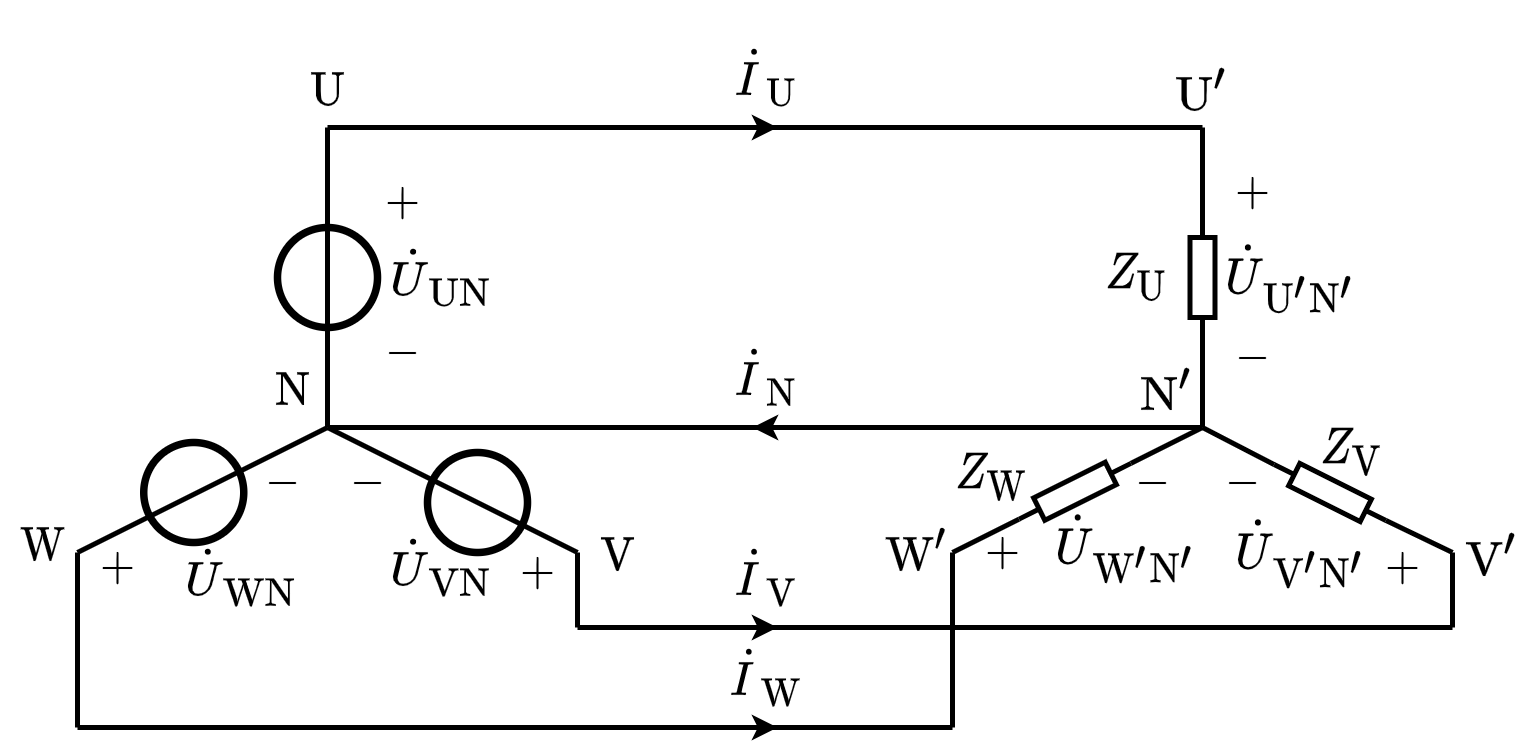

The diagram above was exported from draw.io. Its source (the exported page's mxGraphModel, read from the mxfile embedded in the PNG):
<mxGraphModel dx="464" dy="269" grid="1" gridSize="5" guides="1" tooltips="1" connect="1" arrows="1" fold="1" page="1" pageScale="1" pageWidth="827" pageHeight="1169" math="1" shadow="0">
  <root>
    <mxCell id="0" />
    <mxCell id="1" parent="0" />
    <mxCell id="xHv-iX4G9i6xP9TIUUoD-20" value="" style="ellipse;whiteSpace=wrap;html=1;aspect=fixed;labelBorderColor=none;fontSize=8;strokeColor=default;strokeWidth=1.5;fillColor=none;" vertex="1" parent="1">
      <mxGeometry x="150" y="80" width="20" height="20" as="geometry" />
    </mxCell>
    <mxCell id="xHv-iX4G9i6xP9TIUUoD-21" value="" style="endArrow=none;html=1;rounded=0;fontSize=8;startSize=4;endSize=4;exitX=0.5;exitY=0;exitDx=0;exitDy=0;" edge="1" parent="1" source="xHv-iX4G9i6xP9TIUUoD-20">
      <mxGeometry width="50" height="50" relative="1" as="geometry">
        <mxPoint x="160" y="130" as="sourcePoint" />
        <mxPoint x="160" y="60" as="targetPoint" />
      </mxGeometry>
    </mxCell>
    <mxCell id="xHv-iX4G9i6xP9TIUUoD-23" value="" style="endArrow=none;html=1;rounded=0;fontSize=8;entryX=0.5;entryY=0;entryDx=0;entryDy=0;exitX=0.5;exitY=1;exitDx=0;exitDy=0;" edge="1" parent="1" source="xHv-iX4G9i6xP9TIUUoD-20" target="xHv-iX4G9i6xP9TIUUoD-20">
      <mxGeometry width="50" height="50" relative="1" as="geometry">
        <mxPoint x="190" y="120" as="sourcePoint" />
        <mxPoint x="240" y="70" as="targetPoint" />
      </mxGeometry>
    </mxCell>
    <mxCell id="xHv-iX4G9i6xP9TIUUoD-24" value="" style="endArrow=none;html=1;rounded=0;fontSize=8;entryX=0.5;entryY=1;entryDx=0;entryDy=0;" edge="1" parent="1" target="xHv-iX4G9i6xP9TIUUoD-20">
      <mxGeometry width="50" height="50" relative="1" as="geometry">
        <mxPoint x="160" y="120" as="sourcePoint" />
        <mxPoint x="245" y="75" as="targetPoint" />
      </mxGeometry>
    </mxCell>
    <mxCell id="xHv-iX4G9i6xP9TIUUoD-4" value="" style="ellipse;whiteSpace=wrap;html=1;aspect=fixed;labelBorderColor=none;fontSize=8;strokeColor=default;strokeWidth=1.5;fillColor=none;" vertex="1" parent="1">
      <mxGeometry x="180" y="125" width="20" height="20" as="geometry" />
    </mxCell>
    <mxCell id="xHv-iX4G9i6xP9TIUUoD-5" value="" style="endArrow=none;html=1;rounded=0;fontSize=8;startSize=4;endSize=4;" edge="1" parent="1">
      <mxGeometry width="50" height="50" relative="1" as="geometry">
        <mxPoint x="210" y="145" as="sourcePoint" />
        <mxPoint x="160" y="120" as="targetPoint" />
      </mxGeometry>
    </mxCell>
    <mxCell id="xHv-iX4G9i6xP9TIUUoD-12" value="" style="ellipse;whiteSpace=wrap;html=1;aspect=fixed;labelBorderColor=none;fontSize=8;strokeColor=default;strokeWidth=1.5;fillColor=none;" vertex="1" parent="1">
      <mxGeometry x="123.25" y="123" width="20" height="20" as="geometry" />
    </mxCell>
    <mxCell id="xHv-iX4G9i6xP9TIUUoD-13" value="" style="endArrow=none;html=1;rounded=0;fontSize=8;startSize=4;endSize=4;" edge="1" parent="1">
      <mxGeometry width="50" height="50" relative="1" as="geometry">
        <mxPoint x="110" y="145" as="sourcePoint" />
        <mxPoint x="160" y="120" as="targetPoint" />
      </mxGeometry>
    </mxCell>
    <mxCell id="xHv-iX4G9i6xP9TIUUoD-14" value="\(\dot{U}_\mathrm{WN}\)" style="text;html=1;resizable=1;autosize=1;align=center;verticalAlign=middle;points=[];fillColor=none;strokeColor=none;rounded=0;comic=0;movable=1;rotatable=1;deletable=1;editable=1;connectable=0;fontSize=8;" vertex="1" parent="1">
      <mxGeometry x="130" y="140" width="25" height="20" as="geometry" />
    </mxCell>
    <mxCell id="xHv-iX4G9i6xP9TIUUoD-49" value="" style="endArrow=classic;html=1;rounded=0;startSize=2;endSize=2;fontSize=8;" edge="1" parent="1">
      <mxGeometry width="50" height="50" relative="1" as="geometry">
        <mxPoint x="235" y="60" as="sourcePoint" />
        <mxPoint x="250" y="60" as="targetPoint" />
      </mxGeometry>
    </mxCell>
    <mxCell id="xHv-iX4G9i6xP9TIUUoD-50" value="$$\dot{I}_\mathrm{U}$$" style="text;html=1;align=center;verticalAlign=middle;resizable=1;points=[];autosize=1;strokeColor=none;fillColor=none;fontSize=8;movable=1;rotatable=1;deletable=1;editable=1;connectable=1;" vertex="1" parent="1">
      <mxGeometry x="235" y="40" width="25" height="20" as="geometry" />
    </mxCell>
    <mxCell id="xHv-iX4G9i6xP9TIUUoD-51" value="" style="endArrow=classic;html=1;rounded=0;startSize=2;endSize=2;fontSize=8;" edge="1" parent="1">
      <mxGeometry width="50" height="50" relative="1" as="geometry">
        <mxPoint x="260" y="120" as="sourcePoint" />
        <mxPoint x="245" y="120" as="targetPoint" />
      </mxGeometry>
    </mxCell>
    <mxCell id="xHv-iX4G9i6xP9TIUUoD-53" value="" style="endArrow=classic;html=1;rounded=0;startSize=2;endSize=2;fontSize=8;" edge="1" parent="1">
      <mxGeometry width="50" height="50" relative="1" as="geometry">
        <mxPoint x="225" y="180" as="sourcePoint" />
        <mxPoint x="250" y="180" as="targetPoint" />
      </mxGeometry>
    </mxCell>
    <mxCell id="xHv-iX4G9i6xP9TIUUoD-55" value="" style="endArrow=classic;html=1;rounded=0;startSize=2;endSize=2;fontSize=8;" edge="1" parent="1">
      <mxGeometry width="50" height="50" relative="1" as="geometry">
        <mxPoint x="230" y="160" as="sourcePoint" />
        <mxPoint x="250" y="160" as="targetPoint" />
      </mxGeometry>
    </mxCell>
    <mxCell id="xHv-iX4G9i6xP9TIUUoD-57" value="\(\dot{U}_\mathrm{UN}\)" style="text;html=1;resizable=1;autosize=1;align=center;verticalAlign=middle;points=[];fillColor=none;strokeColor=none;rounded=0;comic=0;movable=1;rotatable=1;deletable=1;editable=1;connectable=0;fontSize=8;" vertex="1" parent="1">
      <mxGeometry x="170" y="80" width="25" height="20" as="geometry" />
    </mxCell>
    <mxCell id="xHv-iX4G9i6xP9TIUUoD-58" value="\(\dot{U}_\mathrm{VN}\)" style="text;html=1;resizable=1;autosize=1;align=center;verticalAlign=middle;points=[];fillColor=none;strokeColor=none;rounded=0;comic=0;movable=1;rotatable=1;deletable=1;editable=1;connectable=0;fontSize=8;" vertex="1" parent="1">
      <mxGeometry x="170" y="138" width="25" height="20" as="geometry" />
    </mxCell>
    <mxCell id="xHv-iX4G9i6xP9TIUUoD-59" value="" style="endArrow=none;html=1;rounded=0;fontSize=8;" edge="1" parent="1">
      <mxGeometry width="50" height="50" relative="1" as="geometry">
        <mxPoint x="160" y="60" as="sourcePoint" />
        <mxPoint x="335" y="60" as="targetPoint" />
      </mxGeometry>
    </mxCell>
    <mxCell id="xHv-iX4G9i6xP9TIUUoD-60" value="" style="endArrow=none;html=1;rounded=0;fontSize=8;" edge="1" parent="1">
      <mxGeometry width="50" height="50" relative="1" as="geometry">
        <mxPoint x="210" y="145" as="sourcePoint" />
        <mxPoint x="210" y="160" as="targetPoint" />
      </mxGeometry>
    </mxCell>
    <mxCell id="xHv-iX4G9i6xP9TIUUoD-61" value="" style="endArrow=none;html=1;rounded=0;fontSize=8;" edge="1" parent="1">
      <mxGeometry width="50" height="50" relative="1" as="geometry">
        <mxPoint x="160" y="120" as="sourcePoint" />
        <mxPoint x="335" y="120" as="targetPoint" />
      </mxGeometry>
    </mxCell>
    <mxCell id="xHv-iX4G9i6xP9TIUUoD-62" value="" style="endArrow=none;html=1;rounded=0;fontSize=8;" edge="1" parent="1">
      <mxGeometry width="50" height="50" relative="1" as="geometry">
        <mxPoint x="110" y="145" as="sourcePoint" />
        <mxPoint x="110" y="180" as="targetPoint" />
      </mxGeometry>
    </mxCell>
    <mxCell id="xHv-iX4G9i6xP9TIUUoD-63" value="" style="endArrow=none;html=1;rounded=0;fontSize=8;" edge="1" parent="1">
      <mxGeometry width="50" height="50" relative="1" as="geometry">
        <mxPoint x="210" y="160" as="sourcePoint" />
        <mxPoint x="385" y="160" as="targetPoint" />
      </mxGeometry>
    </mxCell>
    <mxCell id="xHv-iX4G9i6xP9TIUUoD-64" value="" style="endArrow=none;html=1;rounded=0;fontSize=8;" edge="1" parent="1">
      <mxGeometry width="50" height="50" relative="1" as="geometry">
        <mxPoint x="110" y="180" as="sourcePoint" />
        <mxPoint x="285" y="180" as="targetPoint" />
      </mxGeometry>
    </mxCell>
    <mxCell id="xHv-iX4G9i6xP9TIUUoD-65" value="&lt;font style=&quot;font-size: 8px&quot;&gt;$$\mathrm{U}$$&lt;/font&gt;" style="text;html=1;align=center;verticalAlign=middle;resizable=1;points=[];autosize=1;strokeColor=none;fillColor=none;fontSize=8;movable=1;rotatable=1;deletable=1;editable=1;connectable=1;" vertex="1" parent="1">
      <mxGeometry x="150" y="45" width="20" height="15" as="geometry" />
    </mxCell>
    <mxCell id="xHv-iX4G9i6xP9TIUUoD-73" value="" style="endArrow=none;html=1;rounded=0;fontSize=8;startSize=4;endSize=4;exitX=0;exitY=0.5;exitDx=0;exitDy=0;exitPerimeter=0;" edge="1" parent="1" source="xHv-iX4G9i6xP9TIUUoD-29">
      <mxGeometry width="50" height="50" relative="1" as="geometry">
        <mxPoint x="335" y="80" as="sourcePoint" />
        <mxPoint x="335" y="60" as="targetPoint" />
      </mxGeometry>
    </mxCell>
    <mxCell id="xHv-iX4G9i6xP9TIUUoD-75" value="" style="endArrow=none;html=1;rounded=0;fontSize=8;entryX=1;entryY=0.5;entryDx=0;entryDy=0;entryPerimeter=0;" edge="1" parent="1" target="xHv-iX4G9i6xP9TIUUoD-29">
      <mxGeometry width="50" height="50" relative="1" as="geometry">
        <mxPoint x="335" y="120" as="sourcePoint" />
        <mxPoint x="335" y="100" as="targetPoint" />
      </mxGeometry>
    </mxCell>
    <mxCell id="xHv-iX4G9i6xP9TIUUoD-79" value="" style="endArrow=none;html=1;rounded=0;fontSize=8;startSize=4;endSize=4;startArrow=none;exitX=0;exitY=0.5;exitDx=0;exitDy=0;exitPerimeter=0;" edge="1" parent="1" source="xHv-iX4G9i6xP9TIUUoD-95">
      <mxGeometry width="50" height="50" relative="1" as="geometry">
        <mxPoint x="355" y="125" as="sourcePoint" />
        <mxPoint x="335" y="120" as="targetPoint" />
      </mxGeometry>
    </mxCell>
    <mxCell id="xHv-iX4G9i6xP9TIUUoD-83" value="" style="endArrow=none;html=1;rounded=0;fontSize=8;startSize=4;endSize=4;exitX=0;exitY=0.5;exitDx=0;exitDy=0;exitPerimeter=0;" edge="1" parent="1" source="xHv-iX4G9i6xP9TIUUoD-97">
      <mxGeometry width="50" height="50" relative="1" as="geometry">
        <mxPoint x="285" y="145" as="sourcePoint" />
        <mxPoint x="335" y="120" as="targetPoint" />
      </mxGeometry>
    </mxCell>
    <mxCell id="xHv-iX4G9i6xP9TIUUoD-84" value="\(\dot{U}_\mathrm{W'N'}\)" style="text;html=1;resizable=1;autosize=1;align=center;verticalAlign=middle;points=[];fillColor=none;strokeColor=none;rounded=0;comic=0;movable=1;rotatable=1;deletable=1;editable=1;connectable=0;fontSize=8;" vertex="1" parent="1">
      <mxGeometry x="304" y="134.25" width="31" height="20" as="geometry" />
    </mxCell>
    <mxCell id="xHv-iX4G9i6xP9TIUUoD-85" value="\(\dot{U}_\mathrm{U'N'}\)" style="text;html=1;resizable=1;autosize=1;align=center;verticalAlign=middle;points=[];fillColor=none;strokeColor=none;rounded=0;comic=0;movable=1;rotatable=1;deletable=1;editable=1;connectable=0;fontSize=8;" vertex="1" parent="1">
      <mxGeometry x="335" y="80" width="35" height="20" as="geometry" />
    </mxCell>
    <mxCell id="xHv-iX4G9i6xP9TIUUoD-86" value="\(\dot{U}_\mathrm{V'N'}\)" style="text;html=1;resizable=1;autosize=1;align=center;verticalAlign=middle;points=[];fillColor=none;strokeColor=none;rounded=0;comic=0;movable=1;rotatable=1;deletable=1;editable=1;connectable=0;fontSize=8;" vertex="1" parent="1">
      <mxGeometry x="340" y="135" width="30" height="20" as="geometry" />
    </mxCell>
    <mxCell id="xHv-iX4G9i6xP9TIUUoD-87" value="" style="endArrow=none;html=1;rounded=0;fontSize=8;" edge="1" parent="1">
      <mxGeometry width="50" height="50" relative="1" as="geometry">
        <mxPoint x="385" y="145" as="sourcePoint" />
        <mxPoint x="385" y="160" as="targetPoint" />
      </mxGeometry>
    </mxCell>
    <mxCell id="xHv-iX4G9i6xP9TIUUoD-88" value="&lt;font style=&quot;font-size: 8px&quot;&gt;$$\mathrm{U}'$$&lt;/font&gt;" style="text;html=1;align=center;verticalAlign=middle;resizable=1;points=[];autosize=1;strokeColor=none;fillColor=none;connectable=0;movable=1;rotatable=1;deletable=1;editable=1;fontSize=8;" vertex="1" parent="1">
      <mxGeometry x="325" y="45" width="20" height="15" as="geometry" />
    </mxCell>
    <mxCell id="xHv-iX4G9i6xP9TIUUoD-29" value="" style="pointerEvents=1;verticalLabelPosition=bottom;shadow=0;dashed=0;align=center;html=1;verticalAlign=top;shape=mxgraph.electrical.resistors.resistor_1;fontSize=8;direction=north;rotation=-180;" vertex="1" parent="1">
      <mxGeometry x="332.5" y="77.5" width="5" height="25" as="geometry" />
    </mxCell>
    <mxCell id="xHv-iX4G9i6xP9TIUUoD-95" value="" style="pointerEvents=1;verticalLabelPosition=bottom;shadow=0;dashed=0;align=center;html=1;verticalAlign=top;shape=mxgraph.electrical.resistors.resistor_1;fontSize=8;direction=north;rotation=116.57;" vertex="1" parent="1">
      <mxGeometry x="358" y="120.5" width="5" height="25" as="geometry" />
    </mxCell>
    <mxCell id="xHv-iX4G9i6xP9TIUUoD-96" value="" style="endArrow=none;html=1;rounded=0;fontSize=8;startSize=4;endSize=4;entryX=1;entryY=0.5;entryDx=0;entryDy=0;entryPerimeter=0;" edge="1" parent="1" target="xHv-iX4G9i6xP9TIUUoD-95">
      <mxGeometry width="50" height="50" relative="1" as="geometry">
        <mxPoint x="385" y="145" as="sourcePoint" />
        <mxPoint x="380" y="135" as="targetPoint" />
      </mxGeometry>
    </mxCell>
    <mxCell id="xHv-iX4G9i6xP9TIUUoD-97" value="" style="pointerEvents=1;verticalLabelPosition=bottom;shadow=0;dashed=0;align=center;html=1;verticalAlign=top;shape=mxgraph.electrical.resistors.resistor_1;fontSize=8;direction=north;rotation=-116.49999999999997;" vertex="1" parent="1">
      <mxGeometry x="307" y="120.25" width="5" height="25" as="geometry" />
    </mxCell>
    <mxCell id="xHv-iX4G9i6xP9TIUUoD-99" value="" style="endArrow=none;html=1;rounded=0;fontSize=8;entryX=1;entryY=0.5;entryDx=0;entryDy=0;entryPerimeter=0;" edge="1" parent="1" target="xHv-iX4G9i6xP9TIUUoD-97">
      <mxGeometry width="50" height="50" relative="1" as="geometry">
        <mxPoint x="285" y="145" as="sourcePoint" />
        <mxPoint x="335" y="105" as="targetPoint" />
      </mxGeometry>
    </mxCell>
    <mxCell id="xHv-iX4G9i6xP9TIUUoD-101" value="" style="endArrow=none;html=1;rounded=0;fontSize=8;" edge="1" parent="1">
      <mxGeometry width="50" height="50" relative="1" as="geometry">
        <mxPoint x="285" y="180" as="sourcePoint" />
        <mxPoint x="285" y="145" as="targetPoint" />
      </mxGeometry>
    </mxCell>
    <mxCell id="xHv-iX4G9i6xP9TIUUoD-102" value="$$Z_\mathrm{U}$$" style="text;html=1;align=center;verticalAlign=middle;resizable=1;points=[];autosize=1;strokeColor=none;fillColor=none;fontSize=8;movable=1;rotatable=1;deletable=1;editable=1;connectable=1;" vertex="1" parent="1">
      <mxGeometry x="313" y="80" width="17" height="20" as="geometry" />
    </mxCell>
    <mxCell id="xHv-iX4G9i6xP9TIUUoD-104" value="&lt;font style=&quot;font-size: 8px&quot;&gt;$$\mathrm{N}$$&lt;/font&gt;" style="text;html=1;align=center;verticalAlign=middle;resizable=1;points=[];autosize=1;strokeColor=none;fillColor=none;fontSize=8;movable=1;rotatable=1;deletable=1;editable=1;connectable=1;" vertex="1" parent="1">
      <mxGeometry x="145" y="105" width="15" height="15" as="geometry" />
    </mxCell>
    <mxCell id="xHv-iX4G9i6xP9TIUUoD-105" value="&lt;font style=&quot;font-size: 8px&quot;&gt;$$\mathrm{V}$$&lt;/font&gt;" style="text;html=1;align=center;verticalAlign=middle;resizable=1;points=[];autosize=1;strokeColor=none;fillColor=none;fontSize=8;movable=1;rotatable=1;deletable=1;editable=1;connectable=1;" vertex="1" parent="1">
      <mxGeometry x="210" y="136" width="15" height="20" as="geometry" />
    </mxCell>
    <mxCell id="xHv-iX4G9i6xP9TIUUoD-106" value="&lt;font style=&quot;font-size: 8px&quot;&gt;$$\mathrm{W}$$&lt;/font&gt;" style="text;html=1;align=center;verticalAlign=middle;resizable=1;points=[];autosize=1;strokeColor=none;fillColor=none;fontSize=8;movable=1;rotatable=1;deletable=1;editable=1;connectable=1;" vertex="1" parent="1">
      <mxGeometry x="95" y="134.25" width="15" height="20" as="geometry" />
    </mxCell>
    <mxCell id="xHv-iX4G9i6xP9TIUUoD-107" value="&lt;font style=&quot;font-size: 8px&quot;&gt;$$\mathrm{N}'$$&lt;/font&gt;" style="text;html=1;align=center;verticalAlign=middle;resizable=1;points=[];autosize=1;strokeColor=none;fillColor=none;fontSize=8;movable=1;rotatable=1;deletable=1;editable=1;connectable=1;" vertex="1" parent="1">
      <mxGeometry x="320" y="105" width="15" height="15" as="geometry" />
    </mxCell>
    <mxCell id="xHv-iX4G9i6xP9TIUUoD-108" value="&lt;font style=&quot;font-size: 8px&quot;&gt;$$\mathrm{W}'$$&lt;/font&gt;" style="text;html=1;align=center;verticalAlign=middle;resizable=1;points=[];autosize=1;strokeColor=none;fillColor=none;fontSize=8;movable=1;rotatable=1;deletable=1;editable=1;connectable=1;" vertex="1" parent="1">
      <mxGeometry x="270" y="135" width="15" height="20" as="geometry" />
    </mxCell>
    <mxCell id="xHv-iX4G9i6xP9TIUUoD-109" value="&lt;font style=&quot;font-size: 8px&quot;&gt;$$\mathrm{V}'$$&lt;/font&gt;" style="text;html=1;align=center;verticalAlign=middle;resizable=1;points=[];autosize=1;strokeColor=none;fillColor=none;fontSize=8;movable=1;rotatable=1;deletable=1;editable=1;connectable=1;" vertex="1" parent="1">
      <mxGeometry x="385" y="136" width="15" height="20" as="geometry" />
    </mxCell>
    <mxCell id="xHv-iX4G9i6xP9TIUUoD-110" value="$$Z_\mathrm{W}$$" style="text;html=1;align=center;verticalAlign=middle;resizable=1;points=[];autosize=1;strokeColor=none;fillColor=none;fontSize=8;movable=1;rotatable=1;deletable=1;editable=1;connectable=1;" vertex="1" parent="1">
      <mxGeometry x="280" y="120" width="25" height="20" as="geometry" />
    </mxCell>
    <mxCell id="xHv-iX4G9i6xP9TIUUoD-111" value="$$Z_\mathrm{V}$$" style="text;html=1;align=center;verticalAlign=middle;resizable=1;points=[];autosize=1;strokeColor=none;fillColor=none;fontSize=8;movable=1;rotatable=1;deletable=1;editable=1;connectable=1;" vertex="1" parent="1">
      <mxGeometry x="355" y="115" width="20" height="20" as="geometry" />
    </mxCell>
    <mxCell id="xHv-iX4G9i6xP9TIUUoD-112" value="$$+$$" style="text;html=1;resizable=1;autosize=1;align=center;verticalAlign=middle;points=[];fillColor=none;strokeColor=none;rounded=0;movable=1;rotatable=1;deletable=1;editable=1;connectable=0;fontSize=8;" vertex="1" parent="1">
      <mxGeometry x="290" y="140" width="10" height="10" as="geometry" />
    </mxCell>
    <mxCell id="xHv-iX4G9i6xP9TIUUoD-113" value="$$+$$" style="text;html=1;resizable=1;autosize=1;align=center;verticalAlign=middle;points=[];fillColor=none;strokeColor=none;rounded=0;movable=1;rotatable=1;deletable=1;editable=1;connectable=0;fontSize=8;" vertex="1" parent="1">
      <mxGeometry x="340" y="67.5" width="10" height="10" as="geometry" />
    </mxCell>
    <mxCell id="xHv-iX4G9i6xP9TIUUoD-114" value="$$+$$" style="text;html=1;resizable=1;autosize=1;align=center;verticalAlign=middle;points=[];fillColor=none;strokeColor=none;rounded=0;movable=1;rotatable=1;deletable=1;editable=1;connectable=0;fontSize=8;" vertex="1" parent="1">
      <mxGeometry x="370" y="143" width="10" height="10" as="geometry" />
    </mxCell>
    <mxCell id="xHv-iX4G9i6xP9TIUUoD-115" value="$$-$$" style="text;resizable=1;autosize=1;align=center;verticalAlign=middle;points=[];fillColor=none;strokeColor=none;rounded=0;html=1;imageAspect=1;noLabel=0;recursiveResize=1;expand=1;editable=1;movable=1;rotatable=1;deletable=1;connectable=0;comic=0;fontSize=8;" vertex="1" parent="1">
      <mxGeometry x="320" y="126" width="10" height="10" as="geometry" />
    </mxCell>
    <mxCell id="xHv-iX4G9i6xP9TIUUoD-116" value="$$-$$" style="text;resizable=1;autosize=1;align=center;verticalAlign=middle;points=[];fillColor=none;strokeColor=none;rounded=0;html=1;imageAspect=1;noLabel=0;recursiveResize=1;expand=1;editable=1;movable=1;rotatable=1;deletable=1;connectable=0;comic=0;fontSize=8;" vertex="1" parent="1">
      <mxGeometry x="337.5" y="126" width="10" height="10" as="geometry" />
    </mxCell>
    <mxCell id="xHv-iX4G9i6xP9TIUUoD-117" value="$$-$$" style="text;resizable=1;autosize=1;align=center;verticalAlign=middle;points=[];fillColor=none;strokeColor=none;rounded=0;html=1;imageAspect=1;noLabel=0;recursiveResize=1;expand=1;editable=1;movable=1;rotatable=1;deletable=1;connectable=0;comic=0;fontSize=8;" vertex="1" parent="1">
      <mxGeometry x="340" y="100.5" width="10" height="10" as="geometry" />
    </mxCell>
    <mxCell id="xHv-iX4G9i6xP9TIUUoD-118" value="$$+$$" style="text;html=1;resizable=1;autosize=1;align=center;verticalAlign=middle;points=[];fillColor=none;strokeColor=none;rounded=0;movable=1;rotatable=1;deletable=1;editable=1;connectable=0;fontSize=8;" vertex="1" parent="1">
      <mxGeometry x="113.25" y="143" width="10" height="10" as="geometry" />
    </mxCell>
    <mxCell id="xHv-iX4G9i6xP9TIUUoD-119" value="$$+$$" style="text;html=1;resizable=1;autosize=1;align=center;verticalAlign=middle;points=[];fillColor=none;strokeColor=none;rounded=0;movable=1;rotatable=1;deletable=1;editable=1;connectable=0;fontSize=8;" vertex="1" parent="1">
      <mxGeometry x="197" y="144" width="10" height="10" as="geometry" />
    </mxCell>
    <mxCell id="xHv-iX4G9i6xP9TIUUoD-120" value="$$+$$" style="text;html=1;resizable=1;autosize=1;align=center;verticalAlign=middle;points=[];fillColor=none;strokeColor=none;rounded=0;movable=1;rotatable=1;deletable=1;editable=1;connectable=0;fontSize=8;" vertex="1" parent="1">
      <mxGeometry x="170" y="70" width="10" height="10" as="geometry" />
    </mxCell>
    <mxCell id="xHv-iX4G9i6xP9TIUUoD-121" value="$$-$$" style="text;resizable=1;autosize=1;align=center;verticalAlign=middle;points=[];fillColor=none;strokeColor=none;rounded=0;html=1;imageAspect=1;noLabel=0;recursiveResize=1;expand=1;editable=1;movable=1;rotatable=1;deletable=1;connectable=0;comic=0;fontSize=8;" vertex="1" parent="1">
      <mxGeometry x="170" y="100" width="10" height="10" as="geometry" />
    </mxCell>
    <mxCell id="xHv-iX4G9i6xP9TIUUoD-122" value="$$-$$" style="text;resizable=1;autosize=1;align=center;verticalAlign=middle;points=[];fillColor=none;strokeColor=none;rounded=0;html=1;imageAspect=1;noLabel=0;recursiveResize=1;expand=1;editable=1;movable=1;rotatable=1;deletable=1;connectable=0;comic=0;fontSize=8;" vertex="1" parent="1">
      <mxGeometry x="146" y="126.25" width="10" height="10" as="geometry" />
    </mxCell>
    <mxCell id="xHv-iX4G9i6xP9TIUUoD-123" value="$$-$$" style="text;resizable=1;autosize=1;align=center;verticalAlign=middle;points=[];fillColor=none;strokeColor=none;rounded=0;html=1;imageAspect=1;noLabel=0;recursiveResize=1;expand=1;editable=1;movable=1;rotatable=1;deletable=1;connectable=0;comic=0;fontSize=8;" vertex="1" parent="1">
      <mxGeometry x="162.5" y="126.25" width="10" height="10" as="geometry" />
    </mxCell>
    <mxCell id="xHv-iX4G9i6xP9TIUUoD-125" value="$$\dot{I}_\mathrm{N}$$" style="text;html=1;align=center;verticalAlign=middle;resizable=1;points=[];autosize=1;strokeColor=none;fillColor=none;fontSize=8;movable=1;rotatable=1;deletable=1;editable=1;connectable=1;" vertex="1" parent="1">
      <mxGeometry x="235" y="100" width="25" height="20" as="geometry" />
    </mxCell>
    <mxCell id="xHv-iX4G9i6xP9TIUUoD-126" value="$$\dot{I}_\mathrm{V}$$" style="text;html=1;align=center;verticalAlign=middle;resizable=1;points=[];autosize=1;strokeColor=none;fillColor=none;fontSize=8;movable=1;rotatable=1;deletable=1;editable=1;connectable=1;" vertex="1" parent="1">
      <mxGeometry x="235" y="140" width="25" height="20" as="geometry" />
    </mxCell>
    <mxCell id="xHv-iX4G9i6xP9TIUUoD-127" value="$$\dot{I}_\mathrm{W}$$" style="text;html=1;align=center;verticalAlign=middle;resizable=1;points=[];autosize=1;strokeColor=none;fillColor=none;fontSize=8;movable=1;rotatable=1;deletable=1;editable=1;connectable=1;" vertex="1" parent="1">
      <mxGeometry x="235" y="160" width="25" height="20" as="geometry" />
    </mxCell>
  </root>
</mxGraphModel>